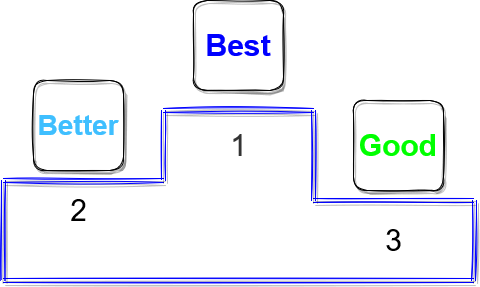

The diagram above was exported from draw.io. Its source (the exported page's mxGraphModel, read from the mxfile embedded in the PNG):
<mxGraphModel dx="1422" dy="772" grid="1" gridSize="10" guides="1" tooltips="1" connect="1" arrows="1" fold="1" page="1" pageScale="1" pageWidth="827" pageHeight="1169" math="0" shadow="0">
  <root>
    <mxCell id="0" />
    <mxCell id="1" parent="0" />
    <mxCell id="Bb9KknpX9I7hgq_1-fwv-1" value="&lt;font color=&quot;#00FF00&quot;&gt;&lt;span style=&quot;background-color: transparent&quot;&gt;&lt;font style=&quot;font-size: 30px&quot;&gt;&lt;b&gt;Good&lt;/b&gt;&lt;/font&gt;&lt;/span&gt;&lt;/font&gt;" style="whiteSpace=wrap;html=1;aspect=fixed;sketch=1;glass=0;shadow=1;rounded=1;labelBorderColor=none;" vertex="1" parent="1">
      <mxGeometry x="520" y="310" width="90" height="90" as="geometry" />
    </mxCell>
    <mxCell id="Bb9KknpX9I7hgq_1-fwv-2" value="&lt;b&gt;&lt;font style=&quot;font-size: 30px&quot; color=&quot;#0000FF&quot;&gt;&lt;font style=&quot;font-size: 30px&quot;&gt;Best&lt;/font&gt;&lt;br&gt;&lt;/font&gt;&lt;/b&gt;" style="whiteSpace=wrap;html=1;aspect=fixed;rounded=1;shadow=1;sketch=1;" vertex="1" parent="1">
      <mxGeometry x="360" y="210" width="90" height="90" as="geometry" />
    </mxCell>
    <mxCell id="Bb9KknpX9I7hgq_1-fwv-3" value="&lt;b&gt;&lt;font style=&quot;font-size: 28px&quot;&gt;&lt;font style=&quot;font-size: 28px&quot;&gt;Better&lt;/font&gt;&lt;/font&gt;&lt;/b&gt;" style="whiteSpace=wrap;html=1;aspect=fixed;rounded=1;shadow=1;sketch=1;align=center;labelPosition=center;verticalLabelPosition=middle;verticalAlign=middle;labelBackgroundColor=none;fontColor=#3FBFFF;" vertex="1" parent="1">
      <mxGeometry x="200" y="290" width="90" height="90" as="geometry" />
    </mxCell>
    <mxCell id="Bb9KknpX9I7hgq_1-fwv-4" value="" style="shape=link;html=1;rounded=1;sketch=1;shadow=1;strokeColor=#0000FF;" edge="1" parent="1">
      <mxGeometry width="100" relative="1" as="geometry">
        <mxPoint x="170" y="490" as="sourcePoint" />
        <mxPoint x="640" y="490" as="targetPoint" />
      </mxGeometry>
    </mxCell>
    <mxCell id="Bb9KknpX9I7hgq_1-fwv-5" value="" style="shape=link;html=1;rounded=1;sketch=1;shadow=1;strokeColor=#0000FF;" edge="1" parent="1">
      <mxGeometry width="100" relative="1" as="geometry">
        <mxPoint x="169.5" y="490" as="sourcePoint" />
        <mxPoint x="170" y="390" as="targetPoint" />
      </mxGeometry>
    </mxCell>
    <mxCell id="Bb9KknpX9I7hgq_1-fwv-6" value="" style="shape=link;html=1;rounded=1;sketch=1;shadow=1;strokeColor=#0000FF;" edge="1" parent="1">
      <mxGeometry width="100" relative="1" as="geometry">
        <mxPoint x="640" y="490" as="sourcePoint" />
        <mxPoint x="641" y="410" as="targetPoint" />
      </mxGeometry>
    </mxCell>
    <mxCell id="Bb9KknpX9I7hgq_1-fwv-7" value="" style="shape=link;html=1;rounded=1;sketch=1;shadow=1;strokeColor=#0000FF;" edge="1" parent="1">
      <mxGeometry width="100" relative="1" as="geometry">
        <mxPoint x="480" y="410" as="sourcePoint" />
        <mxPoint x="640" y="410" as="targetPoint" />
      </mxGeometry>
    </mxCell>
    <mxCell id="Bb9KknpX9I7hgq_1-fwv-8" value="" style="shape=link;html=1;rounded=1;sketch=1;shadow=1;strokeColor=#0000FF;" edge="1" parent="1">
      <mxGeometry width="100" relative="1" as="geometry">
        <mxPoint x="330" y="320" as="sourcePoint" />
        <mxPoint x="480" y="320" as="targetPoint" />
      </mxGeometry>
    </mxCell>
    <mxCell id="Bb9KknpX9I7hgq_1-fwv-9" value="" style="shape=link;html=1;rounded=1;fillColor=#dae8fc;strokeColor=#0000FF;sketch=1;shadow=1;" edge="1" parent="1">
      <mxGeometry width="100" relative="1" as="geometry">
        <mxPoint x="170" y="390" as="sourcePoint" />
        <mxPoint x="330" y="390" as="targetPoint" />
      </mxGeometry>
    </mxCell>
    <mxCell id="Bb9KknpX9I7hgq_1-fwv-10" value="" style="shape=link;html=1;rounded=1;sketch=1;shadow=1;strokeColor=#0000FF;" edge="1" parent="1">
      <mxGeometry width="100" relative="1" as="geometry">
        <mxPoint x="480" y="410" as="sourcePoint" />
        <mxPoint x="480" y="320" as="targetPoint" />
      </mxGeometry>
    </mxCell>
    <mxCell id="Bb9KknpX9I7hgq_1-fwv-11" value="" style="shape=link;html=1;rounded=1;sketch=1;shadow=1;strokeColor=#0000FF;" edge="1" parent="1">
      <mxGeometry width="100" relative="1" as="geometry">
        <mxPoint x="330" y="320" as="sourcePoint" />
        <mxPoint x="330" y="390" as="targetPoint" />
      </mxGeometry>
    </mxCell>
    <mxCell id="Bb9KknpX9I7hgq_1-fwv-12" value="3" style="text;html=1;align=center;verticalAlign=middle;resizable=0;points=[];autosize=1;strokeColor=none;fillColor=none;fontSize=30;fontColor=default;sketch=1;shadow=0;" vertex="1" parent="1">
      <mxGeometry x="545" y="430" width="30" height="40" as="geometry" />
    </mxCell>
    <mxCell id="Bb9KknpX9I7hgq_1-fwv-13" value="&lt;font color=&quot;#333333&quot;&gt;1&lt;/font&gt;" style="text;html=1;align=center;verticalAlign=middle;resizable=0;points=[];autosize=1;strokeColor=none;fillColor=none;fontSize=30;fontColor=#00FF00;sketch=1;" vertex="1" parent="1">
      <mxGeometry x="390" y="335" width="30" height="40" as="geometry" />
    </mxCell>
    <mxCell id="Bb9KknpX9I7hgq_1-fwv-14" value="2" style="text;html=1;align=center;verticalAlign=middle;resizable=0;points=[];autosize=1;strokeColor=none;fillColor=none;fontSize=30;fontColor=default;sketch=1;" vertex="1" parent="1">
      <mxGeometry x="230" y="400" width="30" height="40" as="geometry" />
    </mxCell>
  </root>
</mxGraphModel>